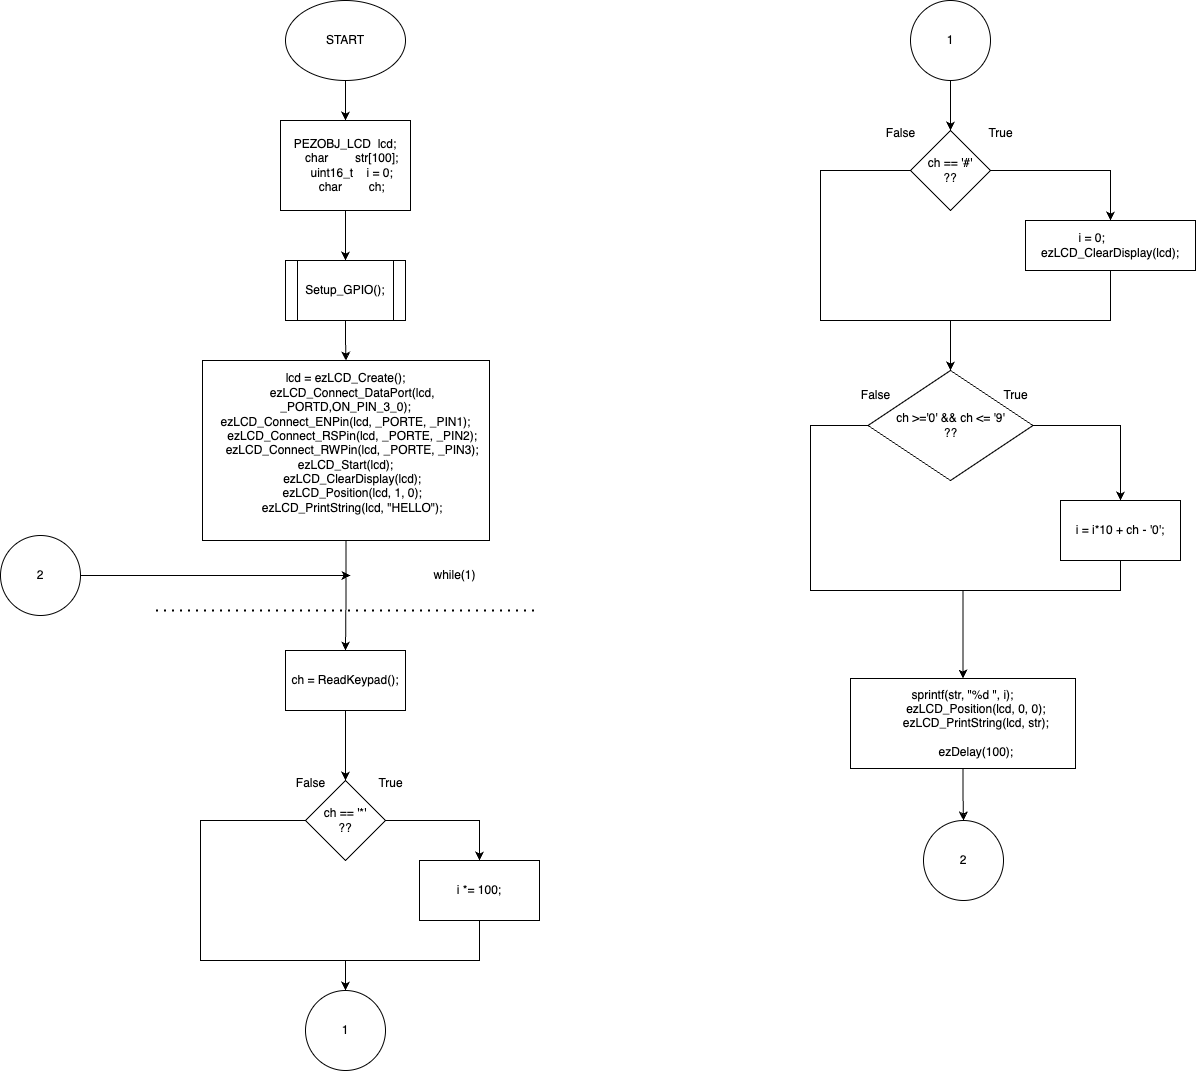

The diagram above was exported from draw.io. Its source (the exported page's mxGraphModel, read from the mxfile embedded in the PNG):
<mxGraphModel dx="788" dy="482" grid="1" gridSize="10" guides="1" tooltips="1" connect="1" arrows="1" fold="1" page="1" pageScale="1" pageWidth="850" pageHeight="1100" math="0" shadow="0">
  <root>
    <mxCell id="0" />
    <mxCell id="1" parent="0" />
    <mxCell id="VhnikvfeX42XVwV4ZC9_-3" value="" style="edgeStyle=orthogonalEdgeStyle;rounded=0;orthogonalLoop=1;jettySize=auto;html=1;" parent="1" source="VhnikvfeX42XVwV4ZC9_-1" target="VhnikvfeX42XVwV4ZC9_-2" edge="1">
      <mxGeometry relative="1" as="geometry" />
    </mxCell>
    <mxCell id="VhnikvfeX42XVwV4ZC9_-1" value="START" style="ellipse;whiteSpace=wrap;html=1;" parent="1" vertex="1">
      <mxGeometry x="365" y="20" width="120" height="80" as="geometry" />
    </mxCell>
    <mxCell id="VhnikvfeX42XVwV4ZC9_-5" style="edgeStyle=orthogonalEdgeStyle;rounded=0;orthogonalLoop=1;jettySize=auto;html=1;entryX=0.5;entryY=0;entryDx=0;entryDy=0;" parent="1" source="VhnikvfeX42XVwV4ZC9_-2" target="VhnikvfeX42XVwV4ZC9_-4" edge="1">
      <mxGeometry relative="1" as="geometry" />
    </mxCell>
    <mxCell id="VhnikvfeX42XVwV4ZC9_-2" value="&lt;div&gt;PEZOBJ_LCD&amp;nbsp; lcd;&lt;/div&gt;&lt;div&gt;&amp;nbsp; &amp;nbsp; char&amp;nbsp; &amp;nbsp; &amp;nbsp; &amp;nbsp; str[100];&lt;/div&gt;&lt;div&gt;&amp;nbsp; &amp;nbsp; uint16_t&amp;nbsp; &amp;nbsp; i = 0;&lt;/div&gt;&lt;div&gt;&amp;nbsp; &amp;nbsp; char&amp;nbsp; &amp;nbsp; &amp;nbsp; &amp;nbsp; ch;&lt;/div&gt;" style="whiteSpace=wrap;html=1;" parent="1" vertex="1">
      <mxGeometry x="360" y="140" width="130" height="90" as="geometry" />
    </mxCell>
    <mxCell id="VhnikvfeX42XVwV4ZC9_-7" value="" style="edgeStyle=orthogonalEdgeStyle;rounded=0;orthogonalLoop=1;jettySize=auto;html=1;" parent="1" source="VhnikvfeX42XVwV4ZC9_-4" target="VhnikvfeX42XVwV4ZC9_-6" edge="1">
      <mxGeometry relative="1" as="geometry" />
    </mxCell>
    <mxCell id="VhnikvfeX42XVwV4ZC9_-4" value="Setup_GPIO();" style="shape=process;whiteSpace=wrap;html=1;backgroundOutline=1;" parent="1" vertex="1">
      <mxGeometry x="365" y="280" width="120" height="60" as="geometry" />
    </mxCell>
    <mxCell id="VhnikvfeX42XVwV4ZC9_-11" value="" style="edgeStyle=orthogonalEdgeStyle;rounded=0;orthogonalLoop=1;jettySize=auto;html=1;" parent="1" source="VhnikvfeX42XVwV4ZC9_-6" target="VhnikvfeX42XVwV4ZC9_-10" edge="1">
      <mxGeometry relative="1" as="geometry" />
    </mxCell>
    <mxCell id="VhnikvfeX42XVwV4ZC9_-6" value="&lt;div&gt;lcd = ezLCD_Create();&lt;/div&gt;&lt;div&gt;&amp;nbsp; &amp;nbsp; ezLCD_Connect_DataPort(lcd, _PORTD,ON_PIN_3_0);&lt;/div&gt;&lt;div&gt;&lt;div&gt;ezLCD_Connect_ENPin(lcd, _PORTE, _PIN1);&lt;/div&gt;&lt;div&gt;&amp;nbsp; &amp;nbsp; ezLCD_Connect_RSPin(lcd, _PORTE, _PIN2);&lt;/div&gt;&lt;div&gt;&amp;nbsp; &amp;nbsp; ezLCD_Connect_RWPin(lcd, _PORTE, _PIN3);&lt;/div&gt;&lt;/div&gt;&lt;div&gt;&lt;div&gt;ezLCD_Start(lcd);&lt;/div&gt;&lt;div&gt;&amp;nbsp; &amp;nbsp; ezLCD_ClearDisplay(lcd);&lt;/div&gt;&lt;div&gt;&amp;nbsp; &amp;nbsp; ezLCD_Position(lcd, 1, 0);&lt;/div&gt;&lt;div&gt;&amp;nbsp; &amp;nbsp; ezLCD_PrintString(lcd, &quot;HELLO&quot;);&lt;/div&gt;&lt;/div&gt;&lt;div&gt;&lt;br&gt;&lt;/div&gt;" style="whiteSpace=wrap;html=1;" parent="1" vertex="1">
      <mxGeometry x="282" y="380" width="287" height="180" as="geometry" />
    </mxCell>
    <mxCell id="VhnikvfeX42XVwV4ZC9_-16" value="" style="edgeStyle=orthogonalEdgeStyle;rounded=0;orthogonalLoop=1;jettySize=auto;html=1;" parent="1" source="VhnikvfeX42XVwV4ZC9_-10" target="VhnikvfeX42XVwV4ZC9_-15" edge="1">
      <mxGeometry relative="1" as="geometry" />
    </mxCell>
    <mxCell id="VhnikvfeX42XVwV4ZC9_-10" value="ch = ReadKeypad();" style="whiteSpace=wrap;html=1;" parent="1" vertex="1">
      <mxGeometry x="365" y="670" width="120" height="60" as="geometry" />
    </mxCell>
    <mxCell id="VhnikvfeX42XVwV4ZC9_-12" value="" style="endArrow=none;dashed=1;html=1;dashPattern=1 3;strokeWidth=2;rounded=0;" parent="1" edge="1">
      <mxGeometry width="50" height="50" relative="1" as="geometry">
        <mxPoint x="235.5" y="630" as="sourcePoint" />
        <mxPoint x="615.5" y="630" as="targetPoint" />
      </mxGeometry>
    </mxCell>
    <mxCell id="VhnikvfeX42XVwV4ZC9_-13" value="while(1)" style="text;html=1;align=center;verticalAlign=middle;resizable=0;points=[];autosize=1;strokeColor=none;fillColor=none;" parent="1" vertex="1">
      <mxGeometry x="499" y="580" width="70" height="30" as="geometry" />
    </mxCell>
    <mxCell id="VhnikvfeX42XVwV4ZC9_-25" style="edgeStyle=orthogonalEdgeStyle;rounded=0;orthogonalLoop=1;jettySize=auto;html=1;entryX=0.5;entryY=0;entryDx=0;entryDy=0;" parent="1" source="VhnikvfeX42XVwV4ZC9_-15" target="VhnikvfeX42XVwV4ZC9_-23" edge="1">
      <mxGeometry relative="1" as="geometry">
        <Array as="points">
          <mxPoint x="280" y="840" />
          <mxPoint x="280" y="980" />
          <mxPoint x="425" y="980" />
        </Array>
      </mxGeometry>
    </mxCell>
    <mxCell id="VhnikvfeX42XVwV4ZC9_-26" style="edgeStyle=orthogonalEdgeStyle;rounded=0;orthogonalLoop=1;jettySize=auto;html=1;entryX=0.5;entryY=0;entryDx=0;entryDy=0;" parent="1" source="VhnikvfeX42XVwV4ZC9_-15" target="VhnikvfeX42XVwV4ZC9_-17" edge="1">
      <mxGeometry relative="1" as="geometry" />
    </mxCell>
    <mxCell id="VhnikvfeX42XVwV4ZC9_-15" value="ch == '*'&lt;br&gt;??" style="rhombus;whiteSpace=wrap;html=1;" parent="1" vertex="1">
      <mxGeometry x="385" y="800" width="80" height="80" as="geometry" />
    </mxCell>
    <mxCell id="VhnikvfeX42XVwV4ZC9_-24" style="edgeStyle=orthogonalEdgeStyle;rounded=0;orthogonalLoop=1;jettySize=auto;html=1;entryX=0.5;entryY=0;entryDx=0;entryDy=0;" parent="1" source="VhnikvfeX42XVwV4ZC9_-17" target="VhnikvfeX42XVwV4ZC9_-23" edge="1">
      <mxGeometry relative="1" as="geometry">
        <Array as="points">
          <mxPoint x="559" y="980" />
          <mxPoint x="425" y="980" />
        </Array>
      </mxGeometry>
    </mxCell>
    <mxCell id="VhnikvfeX42XVwV4ZC9_-17" value="i *= 100;" style="whiteSpace=wrap;html=1;" parent="1" vertex="1">
      <mxGeometry x="499" y="880" width="120" height="60" as="geometry" />
    </mxCell>
    <mxCell id="VhnikvfeX42XVwV4ZC9_-19" value="True" style="text;html=1;align=center;verticalAlign=middle;resizable=0;points=[];autosize=1;strokeColor=none;fillColor=none;" parent="1" vertex="1">
      <mxGeometry x="445" y="788" width="50" height="30" as="geometry" />
    </mxCell>
    <mxCell id="VhnikvfeX42XVwV4ZC9_-20" value="False" style="text;html=1;align=center;verticalAlign=middle;resizable=0;points=[];autosize=1;strokeColor=none;fillColor=none;" parent="1" vertex="1">
      <mxGeometry x="365" y="788" width="50" height="30" as="geometry" />
    </mxCell>
    <mxCell id="VhnikvfeX42XVwV4ZC9_-23" value="1" style="ellipse;whiteSpace=wrap;html=1;aspect=fixed;" parent="1" vertex="1">
      <mxGeometry x="385" y="1010" width="80" height="80" as="geometry" />
    </mxCell>
    <mxCell id="tyYiutwIBKYlcXZQxBxu-2" value="" style="edgeStyle=orthogonalEdgeStyle;rounded=0;orthogonalLoop=1;jettySize=auto;html=1;" parent="1" source="VhnikvfeX42XVwV4ZC9_-27" target="tyYiutwIBKYlcXZQxBxu-1" edge="1">
      <mxGeometry relative="1" as="geometry" />
    </mxCell>
    <mxCell id="VhnikvfeX42XVwV4ZC9_-27" value="1" style="ellipse;whiteSpace=wrap;html=1;aspect=fixed;" parent="1" vertex="1">
      <mxGeometry x="990" y="20" width="80" height="80" as="geometry" />
    </mxCell>
    <mxCell id="tyYiutwIBKYlcXZQxBxu-4" value="" style="edgeStyle=orthogonalEdgeStyle;rounded=0;orthogonalLoop=1;jettySize=auto;html=1;" parent="1" source="tyYiutwIBKYlcXZQxBxu-1" target="tyYiutwIBKYlcXZQxBxu-3" edge="1">
      <mxGeometry relative="1" as="geometry" />
    </mxCell>
    <mxCell id="tyYiutwIBKYlcXZQxBxu-8" value="" style="edgeStyle=orthogonalEdgeStyle;rounded=0;orthogonalLoop=1;jettySize=auto;html=1;" parent="1" source="tyYiutwIBKYlcXZQxBxu-1" target="tyYiutwIBKYlcXZQxBxu-7" edge="1">
      <mxGeometry relative="1" as="geometry">
        <Array as="points">
          <mxPoint x="900" y="190" />
          <mxPoint x="900" y="340" />
          <mxPoint x="1030" y="340" />
        </Array>
      </mxGeometry>
    </mxCell>
    <mxCell id="tyYiutwIBKYlcXZQxBxu-1" value="ch == '#'&lt;br&gt;??" style="rhombus;whiteSpace=wrap;html=1;" parent="1" vertex="1">
      <mxGeometry x="990" y="150" width="80" height="80" as="geometry" />
    </mxCell>
    <mxCell id="tyYiutwIBKYlcXZQxBxu-9" style="edgeStyle=orthogonalEdgeStyle;rounded=0;orthogonalLoop=1;jettySize=auto;html=1;entryX=0.5;entryY=0;entryDx=0;entryDy=0;" parent="1" source="tyYiutwIBKYlcXZQxBxu-3" target="tyYiutwIBKYlcXZQxBxu-7" edge="1">
      <mxGeometry relative="1" as="geometry">
        <Array as="points">
          <mxPoint x="1190" y="340" />
          <mxPoint x="1030" y="340" />
        </Array>
      </mxGeometry>
    </mxCell>
    <mxCell id="tyYiutwIBKYlcXZQxBxu-3" value="&lt;div&gt;i = 0;&lt;span style=&quot;background-color: initial;&quot;&gt;&amp;nbsp; &amp;nbsp; &amp;nbsp; &amp;nbsp; &amp;nbsp; &amp;nbsp; ezLCD_ClearDisplay(lcd);&lt;/span&gt;&lt;/div&gt;" style="whiteSpace=wrap;html=1;" parent="1" vertex="1">
      <mxGeometry x="1105" y="240" width="170" height="50" as="geometry" />
    </mxCell>
    <mxCell id="tyYiutwIBKYlcXZQxBxu-5" value="True" style="text;html=1;align=center;verticalAlign=middle;resizable=0;points=[];autosize=1;strokeColor=none;fillColor=none;" parent="1" vertex="1">
      <mxGeometry x="1055" y="138" width="50" height="30" as="geometry" />
    </mxCell>
    <mxCell id="tyYiutwIBKYlcXZQxBxu-6" value="False" style="text;html=1;align=center;verticalAlign=middle;resizable=0;points=[];autosize=1;strokeColor=none;fillColor=none;" parent="1" vertex="1">
      <mxGeometry x="955" y="138" width="50" height="30" as="geometry" />
    </mxCell>
    <mxCell id="tyYiutwIBKYlcXZQxBxu-11" value="" style="edgeStyle=orthogonalEdgeStyle;rounded=0;orthogonalLoop=1;jettySize=auto;html=1;" parent="1" source="tyYiutwIBKYlcXZQxBxu-7" target="tyYiutwIBKYlcXZQxBxu-10" edge="1">
      <mxGeometry relative="1" as="geometry" />
    </mxCell>
    <mxCell id="tyYiutwIBKYlcXZQxBxu-15" style="edgeStyle=orthogonalEdgeStyle;rounded=0;orthogonalLoop=1;jettySize=auto;html=1;entryX=0.5;entryY=0;entryDx=0;entryDy=0;" parent="1" source="tyYiutwIBKYlcXZQxBxu-7" target="tyYiutwIBKYlcXZQxBxu-12" edge="1">
      <mxGeometry relative="1" as="geometry">
        <Array as="points">
          <mxPoint x="890" y="445" />
          <mxPoint x="890" y="610" />
          <mxPoint x="1043" y="610" />
        </Array>
      </mxGeometry>
    </mxCell>
    <mxCell id="tyYiutwIBKYlcXZQxBxu-7" value="ch &amp;gt;='0' &amp;amp;&amp;amp; ch &amp;lt;= '9'&lt;br&gt;??" style="rhombus;whiteSpace=wrap;html=1;" parent="1" vertex="1">
      <mxGeometry x="947.5" y="390" width="165" height="110" as="geometry" />
    </mxCell>
    <mxCell id="tyYiutwIBKYlcXZQxBxu-16" style="edgeStyle=orthogonalEdgeStyle;rounded=0;orthogonalLoop=1;jettySize=auto;html=1;entryX=0.5;entryY=0;entryDx=0;entryDy=0;" parent="1" source="tyYiutwIBKYlcXZQxBxu-10" target="tyYiutwIBKYlcXZQxBxu-12" edge="1">
      <mxGeometry relative="1" as="geometry">
        <Array as="points">
          <mxPoint x="1200" y="610" />
          <mxPoint x="1043" y="610" />
        </Array>
      </mxGeometry>
    </mxCell>
    <mxCell id="tyYiutwIBKYlcXZQxBxu-10" value="i = i*10 + ch - '0';" style="whiteSpace=wrap;html=1;" parent="1" vertex="1">
      <mxGeometry x="1140" y="520" width="120" height="60" as="geometry" />
    </mxCell>
    <mxCell id="tyYiutwIBKYlcXZQxBxu-20" style="edgeStyle=orthogonalEdgeStyle;rounded=0;orthogonalLoop=1;jettySize=auto;html=1;entryX=0.5;entryY=0;entryDx=0;entryDy=0;" parent="1" source="tyYiutwIBKYlcXZQxBxu-12" target="tyYiutwIBKYlcXZQxBxu-19" edge="1">
      <mxGeometry relative="1" as="geometry" />
    </mxCell>
    <mxCell id="tyYiutwIBKYlcXZQxBxu-12" value="&lt;div&gt;sprintf(str, &quot;%d &quot;, i);&lt;/div&gt;&lt;div&gt;&amp;nbsp; &amp;nbsp; &amp;nbsp; &amp;nbsp; ezLCD_Position(lcd, 0, 0);&lt;/div&gt;&lt;div&gt;&amp;nbsp; &amp;nbsp; &amp;nbsp; &amp;nbsp; ezLCD_PrintString(lcd, str);&lt;/div&gt;&lt;div&gt;&lt;br&gt;&lt;/div&gt;&lt;div&gt;&amp;nbsp; &amp;nbsp; &amp;nbsp; &amp;nbsp; ezDelay(100);&lt;/div&gt;" style="rounded=0;whiteSpace=wrap;html=1;" parent="1" vertex="1">
      <mxGeometry x="930" y="698" width="225" height="90" as="geometry" />
    </mxCell>
    <mxCell id="tyYiutwIBKYlcXZQxBxu-17" value="True" style="text;html=1;align=center;verticalAlign=middle;resizable=0;points=[];autosize=1;strokeColor=none;fillColor=none;" parent="1" vertex="1">
      <mxGeometry x="1070" y="400" width="50" height="30" as="geometry" />
    </mxCell>
    <mxCell id="tyYiutwIBKYlcXZQxBxu-18" value="False" style="text;html=1;align=center;verticalAlign=middle;resizable=0;points=[];autosize=1;strokeColor=none;fillColor=none;" parent="1" vertex="1">
      <mxGeometry x="930" y="400" width="50" height="30" as="geometry" />
    </mxCell>
    <mxCell id="tyYiutwIBKYlcXZQxBxu-19" value="2" style="ellipse;whiteSpace=wrap;html=1;aspect=fixed;" parent="1" vertex="1">
      <mxGeometry x="1003" y="840" width="80" height="80" as="geometry" />
    </mxCell>
    <mxCell id="tyYiutwIBKYlcXZQxBxu-22" style="edgeStyle=orthogonalEdgeStyle;rounded=0;orthogonalLoop=1;jettySize=auto;html=1;" parent="1" source="tyYiutwIBKYlcXZQxBxu-21" edge="1">
      <mxGeometry relative="1" as="geometry">
        <mxPoint x="430" y="595" as="targetPoint" />
      </mxGeometry>
    </mxCell>
    <mxCell id="tyYiutwIBKYlcXZQxBxu-21" value="2" style="ellipse;whiteSpace=wrap;html=1;aspect=fixed;" parent="1" vertex="1">
      <mxGeometry x="80" y="555" width="80" height="80" as="geometry" />
    </mxCell>
  </root>
</mxGraphModel>